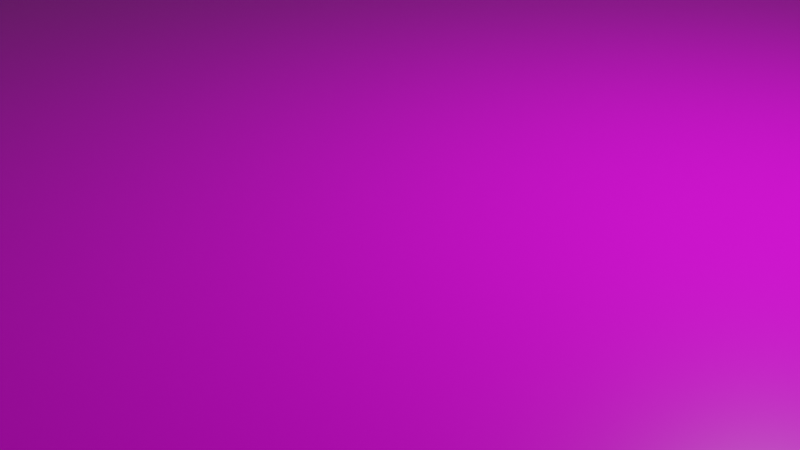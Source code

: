 # Source: map_v0.0.blend  (saved by Blender 2.92.15; exported with 4.5.12 LTS)
import bpy
from mathutils import Matrix  # noqa: F401  (used for matrix-valued properties, if any)

bpy.ops.wm.read_factory_settings(use_empty=True)
scene = bpy.context.scene
scene.name = 'Scene'

# ---- collections
col_collection = bpy.data.collections.new('Collection'); scene.collection.children.link(col_collection)

# ---- images (referenced by path relative to the original .blend; pixels are not part of the script)
import os
ASSET_DIR = os.environ.get("B2B_ASSET_DIR", "")  # directory of the original .blend (textures are referenced by path, not embedded)
HERE = os.path.dirname(os.path.abspath(__file__))  # packed textures are extracted next to this script under _unpacked/

def load_image(name, relpath, width, height, colorspace="sRGB"):
    """Load a texture the original file referenced (path relative to the .blend, or extracted next to this script)."""
    p = next((c for c in (os.path.join(HERE, relpath), os.path.join(ASSET_DIR, relpath)) if relpath and os.path.exists(c)), "")
    if p:
        img = bpy.data.images.load(p, check_existing=True)
        img.name = name
    else:  # same state as the original file: an image datablock whose file is absent (Cycles renders it pink)
        img = bpy.data.images.new(name, width, height)
        img.source = "FILE"
        img.filepath = "//" + (relpath or name)
    img.colorspace_settings.name = colorspace
    return img
img_grass_jpg = load_image('grass.jpg', 'grass.jpg', 1024, 1024, 'sRGB')

# ---- materials (node trees are filled in below, after node groups)
mat_material = bpy.data.materials.new('Material')
mat_material.alpha_threshold = 0.0
mat_material.use_transparent_shadow = False
mat_material.line_color = (0.0, 0.0, 0.0, 1.0)

# ---- material node trees
mat_material.use_nodes = True; mat_material.node_tree.nodes.clear()
_N = mat_material.node_tree.nodes; _L = mat_material.node_tree.links
n0 = _N.new('ShaderNodeBsdfPrincipled'); n0.name = 'Principled BSDF'; n0.location = (-12, 306)
n0.distribution = 'GGX'
n0.subsurface_method = 'BURLEY'
n0.inputs[2].default_value = 0.3
n0.inputs[3].default_value = 1.45
n0.inputs[27].default_value = (0.0, 0.0, 0.0, 1.0)
n0.inputs[28].default_value = 1.0
n1 = _N.new('ShaderNodeOutputMaterial'); n1.name = 'Material Output'; n1.location = (895, 280)
n2 = _N.new('ShaderNodeDisplacement'); n2.name = 'Displacement'; n2.location = (460, 200)
n2.inputs[2].default_value = 0.1
n3 = _N.new('ShaderNodeTexImage'); n3.name = 'Image Texture'; n3.location = (-302, 286)
n3.image = img_grass_jpg
n3.interpolation = 'Smart'
_L.new(n0.outputs[0], n1.inputs[0])
_L.new(n3.outputs[0], n0.inputs[0])
_L.new(n2.outputs[0], n1.inputs[2])
_L.new(n3.outputs[0], n2.inputs[0])
n1.is_active_output = True

# ---- world
world_world = bpy.data.worlds.new('World'); scene.world = world_world
world_world.use_nodes = True; world_world.node_tree.nodes.clear()
_N = world_world.node_tree.nodes; _L = world_world.node_tree.links
n0 = _N.new('ShaderNodeOutputWorld'); n0.name = 'World Output'; n0.location = (300, 300)
n1 = _N.new('ShaderNodeBackground'); n1.name = 'Background'; n1.location = (10, 300)
n1.inputs[0].default_value = (0.05088, 0.05088, 0.05088, 1.0)
_L.new(n1.outputs[0], n0.inputs[0])
n0.is_active_output = True
world_world.color = (0.05088, 0.05088, 0.05088)
world_world.use_sun_shadow = False
world_world.sun_shadow_jitter_overblur = 0.0

# ---- cameras
cam_camera = bpy.data.cameras.new('Camera')
cam_camera.clip_end = 100.0
cam_camera.ortho_scale = 7.314

# ---- lights
light_light = bpy.data.lights.new('Light', 'POINT')
light_light.transmission_factor = 0.0
light_light.energy = 1000.0
light_light.shadow_soft_size = 0.1
light_light.shadow_maximum_resolution = 0.006
light_light.use_absolute_resolution = True

# ---- meshes
me_cube = bpy.data.meshes.new('Cube')
me_cube.from_pydata([(1.0, 1.0, 1.0), (1.0, 1.0, -1.0), (1.0, -1.0, 1.0), (1.0, -1.0, -1.0), (-1.0, 1.0, 1.0), (-1.0, 1.0, -1.0), (-1.0, -1.0, 1.0), (-1.0, -1.0, -1.0)], [], [(0, 4, 6, 2), (3, 2, 6, 7), (7, 6, 4, 5), (5, 1, 3, 7), (1, 0, 2, 3), (5, 4, 0, 1)])
_uv = me_cube.uv_layers.new(name='UVMap')
_uv.uv.foreach_set('vector', [1.491, -0.3678, 3.505, -0.3678, 3.505, 1.646, 1.491, 1.646, -0.5228, 1.646, 1.491, 1.646, 1.491, 3.66, -0.5228, 3.66, -0.5228, -4.396, 1.491, -4.396, 1.491, -2.382, -0.5228, -2.382, -2.537, -0.3678, -0.5228, -0.3678, -0.5228, 1.646, -2.537, 1.646, -0.5228, -0.3678, 1.491, -0.3678, 1.491, 1.646, -0.5228, 1.646, -0.5228, -2.382, 1.491, -2.382, 1.491, -0.3678, -0.5228, -0.3678])
me_cube.materials.append(mat_material)
me_cube.use_remesh_preserve_volume = False
me_cube.use_remesh_preserve_attributes = False
me_cube.use_mirror_vertex_groups = False
me_cube.update()

# ---- objects
ob_cube = bpy.data.objects.new('Cube', me_cube)
ob_light = bpy.data.objects.new('Light', light_light)
ob_camera = bpy.data.objects.new('Camera', cam_camera)

# ---- transforms, parenting, visibility, modifiers, constraints
ob_cube.location = (0.0, 0.0, 0.0)
ob_cube.scale = (200.0, 200.0, 1.0)
ob_cube.lock_rotations_4d = False
ob_cube.empty_display_type = 'ARROWS'
ob_cube.lineart.crease_threshold = 0.0
ob_light.location = (4.076, 1.005, 5.904)
ob_light.rotation_euler = (0.6503, 0.05522, 1.866)
ob_light.lock_rotations_4d = False
ob_light.empty_display_type = 'ARROWS'
ob_light.color = (0.0, 0.0, 0.0, 0.0)
ob_light.lineart.crease_threshold = 0.0
ob_camera.location = (7.359, -6.926, 4.958)
ob_camera.rotation_euler = (1.109, 0.0, 0.8149)
ob_camera.lock_rotations_4d = False
ob_camera.empty_display_type = 'ARROWS'
ob_camera.color = (0.0, 0.0, 0.0, 0.0)
ob_camera.display_type = 'WIRE'
ob_camera.lineart.crease_threshold = 0.0

# ---- collection membership
col_collection.objects.link(ob_cube)
col_collection.objects.link(ob_light)
col_collection.objects.link(ob_camera)

# ---- scene / render settings (as saved in the file)
scene.camera = ob_camera
scene.frame_start = 1; scene.frame_end = 250; scene.frame_set(1)
scene.render.engine = 'BLENDER_EEVEE_NEXT'
scene.cycles.use_denoising = False
scene.cycles.samples = 128
scene.cycles.sampling_pattern = 'TABULATED_SOBOL'
scene.cycles.use_adaptive_sampling = False
scene.cycles.use_light_tree = False
scene.view_settings.view_transform = 'Filmic'
bpy.context.view_layer.update()
